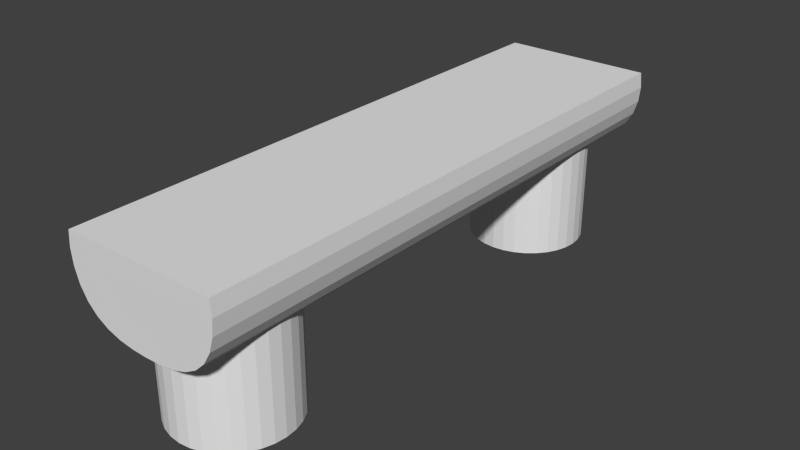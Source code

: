 # Source: tuoli.blend  (saved by Blender 2.76.0; exported with 4.5.12 LTS)
import bpy
from mathutils import Matrix  # noqa: F401  (used for matrix-valued properties, if any)

bpy.ops.wm.read_factory_settings(use_empty=True)
scene = bpy.context.scene
scene.name = 'Scene'

# ---- collections
col_collection_1 = bpy.data.collections.new('Collection 1'); scene.collection.children.link(col_collection_1)

# ---- materials (node trees are filled in below, after node groups)
mat_istuin = bpy.data.materials.new('istuin')
mat_istuin.alpha_threshold = 0.0
mat_istuin.use_transparent_shadow = False
mat_istuin.roughness = 0.5
mat_jalat = bpy.data.materials.new('JALAT')
mat_jalat.alpha_threshold = 0.0
mat_jalat.use_transparent_shadow = False
mat_jalat.roughness = 0.5

# ---- material node trees

# ---- world
world_world = bpy.data.worlds.new('World'); scene.world = world_world
world_world.color = (0.05088, 0.05088, 0.05088)
world_world.use_sun_shadow = False
world_world.sun_shadow_jitter_overblur = 0.0
world_world.cycles.sampling_method = 'MANUAL'
world_world.cycles.sample_map_resolution = 256

# ---- meshes
me_cylinder_002 = bpy.data.meshes.new('Cylinder.002')
me_cylinder_002.from_pydata([(-4.649e-16, 0.8255, -3.268), (7.212e-16, 0.8255, 4.074), (0.1951, 0.8186, -3.268), (0.1951, 0.8186, 4.074), (0.3827, 0.7921, -3.268), (0.3827, 0.7921, 4.074), (0.5556, 0.7389, -3.268), (0.5556, 0.7389, 4.074), (0.7071, 0.6537, -3.268), (0.7071, 0.6537, 4.074), (0.8315, 0.5338, -3.268), (0.8315, 0.5338, 4.074), (0.9239, 0.3794, -3.268), (0.9239, 0.3794, 4.074), (0.9808, 0.1951, -3.268), (0.9808, 0.1951, 4.074), (1.0, -9.573e-08, -3.268), (1.0, 3.075e-07, 4.074), (0.9808, -0.1951, -3.268), (0.9808, -0.1951, 4.074), (-0.9808, -0.1951, -3.268), (-0.9808, -0.1951, 4.074), (-1.0, 7.944e-07, -3.268), (-1.0, 1.198e-06, 4.074), (-0.9808, 0.1951, -3.268), (-0.9808, 0.1951, 4.074), (-0.9239, 0.3794, -3.268), (-0.9239, 0.3794, 4.074), (-0.8315, 0.5338, -3.268), (-0.8315, 0.5338, 4.074), (-0.7071, 0.6537, -3.268), (-0.7071, 0.6537, 4.074), (-0.5556, 0.7389, -3.268), (-0.5556, 0.7389, 4.074), (-0.3827, 0.7921, -3.268), (-0.3827, 0.7921, 4.074), (-0.1951, 0.8186, -3.268), (-0.1951, 0.8186, 4.074)], [], [(0, 1, 3, 2), (2, 3, 5, 4), (4, 5, 7, 6), (6, 7, 9, 8), (8, 9, 11, 10), (10, 11, 13, 12), (12, 13, 15, 14), (14, 15, 17, 16), (16, 17, 19, 18), (20, 21, 23, 22), (22, 23, 25, 24), (24, 25, 27, 26), (26, 27, 29, 28), (28, 29, 31, 30), (30, 31, 33, 32), (32, 33, 35, 34), (36, 37, 1, 0), (34, 35, 37, 36), (0, 2, 4, 6, 8, 10, 12, 14, 16, 18, 20, 22, 24, 26, 28, 30, 32, 34, 36), (1, 37, 35, 33, 31, 29, 27, 25, 23, 21, 19, 17, 15, 13, 11, 9, 7, 5, 3), (18, 19, 21, 20)])
_uv = me_cylinder_002.uv_layers.new(name='UVMap')
_uv.uv.foreach_set('vector', [0.106, 0.2682, 0.9024, 0.2682, 0.9024, 0.2894, 0.106, 0.2894, 0.106, 0.2894, 0.9024, 0.2894, 0.9024, 0.31, 0.106, 0.31, 0.106, 0.31, 0.9024, 0.31, 0.9024, 0.3296, 0.106, 0.3296, 0.106, 0.3296, 0.9024, 0.3296, 0.9024, 0.3484, 0.106, 0.3484, 0.106, 0.3484, 0.9024, 0.3484, 0.9024, 0.3672, 0.106, 0.3672, 0.106, 0.3672, 0.9024, 0.3672, 0.9024, 0.3867, 0.106, 0.3867, 0.106, 0.02271, 0.9024, 0.02271, 0.9024, 0.04363, 0.106, 0.04363, 0.106, 0.04363, 0.9024, 0.04363, 0.9024, 0.0649, 0.106, 0.0649, 0.106, 0.0649, 0.9024, 0.0649, 0.9024, 0.08616, 0.106, 0.08616, 0.106, 0.08631, 0.9024, 0.08631, 0.9024, 0.1076, 0.106, 0.1076, 0.106, 0.1076, 0.9024, 0.1076, 0.9024, 0.1288, 0.106, 0.1288, 0.106, 0.1288, 0.9024, 0.1288, 0.9024, 0.1498, 0.106, 0.1498, 0.106, 0.1498, 0.9024, 0.1498, 0.9024, 0.1693, 0.106, 0.1693, 0.106, 0.1693, 0.9024, 0.1693, 0.9024, 0.188, 0.106, 0.188, 0.106, 0.188, 0.9024, 0.188, 0.9024, 0.2069, 0.106, 0.2069, 0.106, 0.2069, 0.9024, 0.2069, 0.9024, 0.2265, 0.106, 0.2265, 0.106, 0.2471, 0.9024, 0.2471, 0.9024, 0.2682, 0.106, 0.2682, 0.106, 0.2265, 0.9024, 0.2265, 0.9024, 0.2471, 0.106, 0.2471, 0.3614, 0.2272, 0.3854, 0.2278, 0.4085, 0.2308, 0.4298, 0.2372, 0.4486, 0.2474, 0.464, 0.262, 0.4756, 0.2809, 0.4828, 0.3035, 0.4854, 0.3274, 0.4833, 0.3514, 0.2422, 0.354, 0.2396, 0.33, 0.2417, 0.306, 0.2484, 0.2833, 0.2596, 0.2642, 0.2747, 0.2493, 0.2932, 0.2386, 0.3144, 0.2318, 0.3375, 0.2283, 0.4956, 0.6259, 0.5222, 0.6266, 0.5478, 0.6299, 0.5714, 0.6369, 0.5922, 0.6483, 0.6093, 0.6645, 0.6221, 0.6853, 0.6301, 0.7104, 0.633, 0.7369, 0.6307, 0.7635, 0.3636, 0.7663, 0.3607, 0.7398, 0.363, 0.7132, 0.3705, 0.688, 0.3828, 0.6668, 0.3996, 0.6503, 0.4201, 0.6385, 0.4436, 0.631, 0.4691, 0.6272, 0.06496, 0.01484, 0.96, 0.01485, 0.96, 0.206, 0.06496, 0.206])
me_cylinder_002.materials.append(mat_istuin)
me_cylinder_002.use_remesh_preserve_volume = False
me_cylinder_002.use_remesh_preserve_attributes = False
me_cylinder_002.use_mirror_vertex_groups = False
me_cylinder_002.update()
me_cylinder_001 = bpy.data.meshes.new('Cylinder.001')
me_cylinder_001.from_pydata([(0.0, 1.0, -1.0), (0.0, 1.0, 1.0), (0.1951, 0.9808, -1.0), (0.1951, 0.9808, 1.0), (0.3827, 0.9239, -1.0), (0.3827, 0.9239, 1.0), (0.5556, 0.8315, -1.0), (0.5556, 0.8315, 1.0), (0.7071, 0.7071, -1.0), (0.7071, 0.7071, 1.0), (0.8315, 0.5556, -1.0), (0.8315, 0.5556, 1.0), (0.9239, 0.3827, -1.0), (0.9239, 0.3827, 1.0), (0.9808, 0.1951, -1.0), (0.9808, 0.1951, 1.0), (1.0, 7.55e-08, -1.0), (1.0, 7.55e-08, 1.0), (0.9808, -0.1951, -1.0), (0.9808, -0.1951, 1.0), (0.9239, -0.3827, -1.0), (0.9239, -0.3827, 1.0), (0.8315, -0.5556, -1.0), (0.8315, -0.5556, 1.0), (0.7071, -0.7071, -1.0), (0.7071, -0.7071, 1.0), (0.5556, -0.8315, -1.0), (0.5556, -0.8315, 1.0), (0.3827, -0.9239, -1.0), (0.3827, -0.9239, 1.0), (0.1951, -0.9808, -1.0), (0.1951, -0.9808, 1.0), (-3.258e-07, -1.0, -1.0), (-3.258e-07, -1.0, 1.0), (-0.1951, -0.9808, -1.0), (-0.1951, -0.9808, 1.0), (-0.3827, -0.9239, -1.0), (-0.3827, -0.9239, 1.0), (-0.5556, -0.8315, -1.0), (-0.5556, -0.8315, 1.0), (-0.7071, -0.7071, -1.0), (-0.7071, -0.7071, 1.0), (-0.8315, -0.5556, -1.0), (-0.8315, -0.5556, 1.0), (-0.9239, -0.3827, -1.0), (-0.9239, -0.3827, 1.0), (-0.9808, -0.1951, -1.0), (-0.9808, -0.1951, 1.0), (-1.0, 9.656e-07, -1.0), (-1.0, 9.656e-07, 1.0), (-0.9808, 0.1951, -1.0), (-0.9808, 0.1951, 1.0), (-0.9239, 0.3827, -1.0), (-0.9239, 0.3827, 1.0), (-0.8315, 0.5556, -1.0), (-0.8315, 0.5556, 1.0), (-0.7071, 0.7071, -1.0), (-0.7071, 0.7071, 1.0), (-0.5556, 0.8315, -1.0), (-0.5556, 0.8315, 1.0), (-0.3827, 0.9239, -1.0), (-0.3827, 0.9239, 1.0), (-0.1951, 0.9808, -1.0), (-0.1951, 0.9808, 1.0)], [], [(0, 1, 3, 2), (2, 3, 5, 4), (4, 5, 7, 6), (6, 7, 9, 8), (8, 9, 11, 10), (10, 11, 13, 12), (12, 13, 15, 14), (14, 15, 17, 16), (16, 17, 19, 18), (18, 19, 21, 20), (20, 21, 23, 22), (22, 23, 25, 24), (24, 25, 27, 26), (26, 27, 29, 28), (28, 29, 31, 30), (30, 31, 33, 32), (32, 33, 35, 34), (34, 35, 37, 36), (36, 37, 39, 38), (38, 39, 41, 40), (40, 41, 43, 42), (42, 43, 45, 44), (44, 45, 47, 46), (46, 47, 49, 48), (48, 49, 51, 50), (50, 51, 53, 52), (52, 53, 55, 54), (54, 55, 57, 56), (56, 57, 59, 58), (58, 59, 61, 60), (3, 1, 63, 61, 59, 57, 55, 53, 51, 49, 47, 45, 43, 41, 39, 37, 35, 33, 31, 29, 27, 25, 23, 21, 19, 17, 15, 13, 11, 9, 7, 5), (62, 63, 1, 0), (60, 61, 63, 62), (0, 2, 4, 6, 8, 10, 12, 14, 16, 18, 20, 22, 24, 26, 28, 30, 32, 34, 36, 38, 40, 42, 44, 46, 48, 50, 52, 54, 56, 58, 60, 62)])
_uv = me_cylinder_001.uv_layers.new(name='UVMap')
_uv.uv.foreach_set('vector', [0.2642, 0.1832, 0.2642, 0.4902, 0.2341, 0.4902, 0.2341, 0.1832, 0.2341, 0.1832, 0.2341, 0.4902, 0.204, 0.4902, 0.204, 0.1832, 0.204, 0.1832, 0.204, 0.4902, 0.1739, 0.4902, 0.1739, 0.1832, 0.1739, 0.1832, 0.1739, 0.4902, 0.1438, 0.4902, 0.1438, 0.1832, 0.1438, 0.1832, 0.1438, 0.4902, 0.1137, 0.4902, 0.1137, 0.1832, 0.1137, 0.1832, 0.1137, 0.4902, 0.0836, 0.4902, 0.0836, 0.1832, 0.0836, 0.1832, 0.0836, 0.4902, 0.0535, 0.4902, 0.05351, 0.1832, 0.05351, 0.1832, 0.0535, 0.4902, 0.02341, 0.4902, 0.02341, 0.1832, 0.9864, 0.1832, 0.9864, 0.4902, 0.9563, 0.4902, 0.9563, 0.1832, 0.9563, 0.1832, 0.9563, 0.4902, 0.9262, 0.4902, 0.9262, 0.1832, 0.9262, 0.1832, 0.9262, 0.4902, 0.8961, 0.4902, 0.8961, 0.1832, 0.8961, 0.1832, 0.8961, 0.4902, 0.8661, 0.4902, 0.8661, 0.1832, 0.8661, 0.1832, 0.8661, 0.4902, 0.836, 0.4902, 0.836, 0.1832, 0.836, 0.1832, 0.836, 0.4902, 0.8059, 0.4902, 0.8059, 0.1832, 0.8059, 0.1832, 0.8059, 0.4902, 0.7758, 0.4902, 0.7758, 0.1832, 0.7758, 0.1832, 0.7758, 0.4902, 0.7457, 0.4902, 0.7457, 0.1832, 0.7457, 0.1832, 0.7457, 0.4902, 0.7156, 0.4902, 0.7156, 0.1832, 0.7156, 0.1832, 0.7156, 0.4902, 0.6855, 0.4902, 0.6855, 0.1832, 0.6855, 0.1832, 0.6855, 0.4902, 0.6554, 0.4902, 0.6554, 0.1832, 0.6554, 0.1832, 0.6554, 0.4902, 0.6253, 0.4902, 0.6253, 0.1832, 0.6253, 0.1832, 0.6253, 0.4902, 0.5952, 0.4902, 0.5952, 0.1832, 0.5952, 0.1832, 0.5952, 0.4902, 0.5651, 0.4902, 0.5651, 0.1832, 0.5651, 0.1832, 0.5651, 0.4902, 0.535, 0.4902, 0.535, 0.1832, 0.535, 0.1832, 0.535, 0.4902, 0.5049, 0.4902, 0.5049, 0.1832, 0.5049, 0.1832, 0.5049, 0.4902, 0.4748, 0.4902, 0.4748, 0.1832, 0.4748, 0.1832, 0.4748, 0.4902, 0.4447, 0.4902, 0.4447, 0.1832, 0.4447, 0.1832, 0.4447, 0.4902, 0.4146, 0.4902, 0.4146, 0.1832, 0.4146, 0.1832, 0.4146, 0.4902, 0.3845, 0.4902, 0.3845, 0.1832, 0.3845, 0.1832, 0.3845, 0.4902, 0.3544, 0.4902, 0.3544, 0.1832, 0.3544, 0.1832, 0.3544, 0.4902, 0.3244, 0.4902, 0.3244, 0.1832, 0.5994, 0.5788, 0.5773, 0.6009, 0.5513, 0.6183, 0.5224, 0.6302, 0.4918, 0.6363, 0.4606, 0.6363, 0.4299, 0.6302, 0.401, 0.6183, 0.3751, 0.6009, 0.353, 0.5788, 0.3356, 0.5528, 0.3237, 0.524, 0.3176, 0.4933, 0.3176, 0.4621, 0.3237, 0.4315, 0.3356, 0.4026, 0.353, 0.3766, 0.3751, 0.3545, 0.401, 0.3372, 0.4299, 0.3252, 0.4606, 0.3191, 0.4918, 0.3191, 0.5224, 0.3252, 0.5513, 0.3372, 0.5773, 0.3545, 0.5994, 0.3766, 0.6167, 0.4026, 0.6287, 0.4315, 0.6348, 0.4621, 0.6348, 0.4933, 0.6287, 0.524, 0.6167, 0.5528, 0.2943, 0.1832, 0.2943, 0.4902, 0.2642, 0.4902, 0.2642, 0.1832, 0.3244, 0.1832, 0.3244, 0.4902, 0.2943, 0.4902, 0.2943, 0.1832, 0.05762, 0.3545, 0.0836, 0.3372, 0.1125, 0.3252, 0.1431, 0.3191, 0.1743, 0.3191, 0.205, 0.3252, 0.2339, 0.3372, 0.2598, 0.3545, 0.2819, 0.3766, 0.2993, 0.4026, 0.3112, 0.4315, 0.3173, 0.4621, 0.3173, 0.4933, 0.3112, 0.524, 0.2993, 0.5528, 0.2819, 0.5788, 0.2598, 0.6009, 0.2339, 0.6183, 0.205, 0.6302, 0.1743, 0.6363, 0.1431, 0.6363, 0.1125, 0.6302, 0.0836, 0.6183, 0.05762, 0.6009, 0.03553, 0.5788, 0.01817, 0.5528, 0.006215, 0.524, 0.0001199, 0.4933, 0.0001199, 0.4621, 0.006215, 0.4315, 0.01817, 0.4026, 0.03553, 0.3766])
me_cylinder_001.materials.append(mat_jalat)
me_cylinder_001.use_remesh_preserve_volume = False
me_cylinder_001.use_remesh_preserve_attributes = False
me_cylinder_001.use_mirror_vertex_groups = False
me_cylinder_001.update()
me_cylinder = bpy.data.meshes.new('Cylinder')
me_cylinder.from_pydata([(0.0, 1.0, -1.0), (0.0, 1.0, 1.0), (0.1951, 0.9808, -1.0), (0.1951, 0.9808, 1.0), (0.3827, 0.9239, -1.0), (0.3827, 0.9239, 1.0), (0.5556, 0.8315, -1.0), (0.5556, 0.8315, 1.0), (0.7071, 0.7071, -1.0), (0.7071, 0.7071, 1.0), (0.8315, 0.5556, -1.0), (0.8315, 0.5556, 1.0), (0.9239, 0.3827, -1.0), (0.9239, 0.3827, 1.0), (0.9808, 0.1951, -1.0), (0.9808, 0.1951, 1.0), (1.0, 7.55e-08, -1.0), (1.0, 7.55e-08, 1.0), (0.9808, -0.1951, -1.0), (0.9808, -0.1951, 1.0), (0.9239, -0.3827, -1.0), (0.9239, -0.3827, 1.0), (0.8315, -0.5556, -1.0), (0.8315, -0.5556, 1.0), (0.7071, -0.7071, -1.0), (0.7071, -0.7071, 1.0), (0.5556, -0.8315, -1.0), (0.5556, -0.8315, 1.0), (0.3827, -0.9239, -1.0), (0.3827, -0.9239, 1.0), (0.1951, -0.9808, -1.0), (0.1951, -0.9808, 1.0), (-3.258e-07, -1.0, -1.0), (-3.258e-07, -1.0, 1.0), (-0.1951, -0.9808, -1.0), (-0.1951, -0.9808, 1.0), (-0.3827, -0.9239, -1.0), (-0.3827, -0.9239, 1.0), (-0.5556, -0.8315, -1.0), (-0.5556, -0.8315, 1.0), (-0.7071, -0.7071, -1.0), (-0.7071, -0.7071, 1.0), (-0.8315, -0.5556, -1.0), (-0.8315, -0.5556, 1.0), (-0.9239, -0.3827, -1.0), (-0.9239, -0.3827, 1.0), (-0.9808, -0.1951, -1.0), (-0.9808, -0.1951, 1.0), (-1.0, 9.656e-07, -1.0), (-1.0, 9.656e-07, 1.0), (-0.9808, 0.1951, -1.0), (-0.9808, 0.1951, 1.0), (-0.9239, 0.3827, -1.0), (-0.9239, 0.3827, 1.0), (-0.8315, 0.5556, -1.0), (-0.8315, 0.5556, 1.0), (-0.7071, 0.7071, -1.0), (-0.7071, 0.7071, 1.0), (-0.5556, 0.8315, -1.0), (-0.5556, 0.8315, 1.0), (-0.3827, 0.9239, -1.0), (-0.3827, 0.9239, 1.0), (-0.1951, 0.9808, -1.0), (-0.1951, 0.9808, 1.0)], [], [(0, 1, 3, 2), (2, 3, 5, 4), (4, 5, 7, 6), (6, 7, 9, 8), (8, 9, 11, 10), (10, 11, 13, 12), (12, 13, 15, 14), (14, 15, 17, 16), (16, 17, 19, 18), (18, 19, 21, 20), (20, 21, 23, 22), (22, 23, 25, 24), (24, 25, 27, 26), (26, 27, 29, 28), (28, 29, 31, 30), (30, 31, 33, 32), (32, 33, 35, 34), (34, 35, 37, 36), (36, 37, 39, 38), (38, 39, 41, 40), (40, 41, 43, 42), (42, 43, 45, 44), (44, 45, 47, 46), (46, 47, 49, 48), (48, 49, 51, 50), (50, 51, 53, 52), (52, 53, 55, 54), (54, 55, 57, 56), (56, 57, 59, 58), (58, 59, 61, 60), (3, 1, 63, 61, 59, 57, 55, 53, 51, 49, 47, 45, 43, 41, 39, 37, 35, 33, 31, 29, 27, 25, 23, 21, 19, 17, 15, 13, 11, 9, 7, 5), (62, 63, 1, 0), (60, 61, 63, 62), (0, 2, 4, 6, 8, 10, 12, 14, 16, 18, 20, 22, 24, 26, 28, 30, 32, 34, 36, 38, 40, 42, 44, 46, 48, 50, 52, 54, 56, 58, 60, 62)])
_uv = me_cylinder.uv_layers.new(name='UVMap')
_uv.uv.foreach_set('vector', [0.2642, 0.1832, 0.2642, 0.4902, 0.2341, 0.4902, 0.2341, 0.1832, 0.2341, 0.1832, 0.2341, 0.4902, 0.204, 0.4902, 0.204, 0.1832, 0.204, 0.1832, 0.204, 0.4902, 0.1739, 0.4902, 0.1739, 0.1832, 0.1739, 0.1832, 0.1739, 0.4902, 0.1438, 0.4902, 0.1438, 0.1832, 0.1438, 0.1832, 0.1438, 0.4902, 0.1137, 0.4902, 0.1137, 0.1832, 0.1137, 0.1832, 0.1137, 0.4902, 0.0836, 0.4902, 0.0836, 0.1832, 0.0836, 0.1832, 0.0836, 0.4902, 0.0535, 0.4902, 0.05351, 0.1832, 0.05351, 0.1832, 0.0535, 0.4902, 0.02341, 0.4902, 0.02341, 0.1832, 0.9864, 0.1832, 0.9864, 0.4902, 0.9563, 0.4902, 0.9563, 0.1832, 0.9563, 0.1832, 0.9563, 0.4902, 0.9262, 0.4902, 0.9262, 0.1832, 0.9262, 0.1832, 0.9262, 0.4902, 0.8961, 0.4902, 0.8961, 0.1832, 0.8961, 0.1832, 0.8961, 0.4902, 0.8661, 0.4902, 0.8661, 0.1832, 0.8661, 0.1832, 0.8661, 0.4902, 0.836, 0.4902, 0.836, 0.1832, 0.836, 0.1832, 0.836, 0.4902, 0.8059, 0.4902, 0.8059, 0.1832, 0.8059, 0.1832, 0.8059, 0.4902, 0.7758, 0.4902, 0.7758, 0.1832, 0.7758, 0.1832, 0.7758, 0.4902, 0.7457, 0.4902, 0.7457, 0.1832, 0.7457, 0.1832, 0.7457, 0.4902, 0.7156, 0.4902, 0.7156, 0.1832, 0.7156, 0.1832, 0.7156, 0.4902, 0.6855, 0.4902, 0.6855, 0.1832, 0.6855, 0.1832, 0.6855, 0.4902, 0.6554, 0.4902, 0.6554, 0.1832, 0.6554, 0.1832, 0.6554, 0.4902, 0.6253, 0.4902, 0.6253, 0.1832, 0.6253, 0.1832, 0.6253, 0.4902, 0.5952, 0.4902, 0.5952, 0.1832, 0.5952, 0.1832, 0.5952, 0.4902, 0.5651, 0.4902, 0.5651, 0.1832, 0.5651, 0.1832, 0.5651, 0.4902, 0.535, 0.4902, 0.535, 0.1832, 0.535, 0.1832, 0.535, 0.4902, 0.5049, 0.4902, 0.5049, 0.1832, 0.5049, 0.1832, 0.5049, 0.4902, 0.4748, 0.4902, 0.4748, 0.1832, 0.4748, 0.1832, 0.4748, 0.4902, 0.4447, 0.4902, 0.4447, 0.1832, 0.4447, 0.1832, 0.4447, 0.4902, 0.4146, 0.4902, 0.4146, 0.1832, 0.4146, 0.1832, 0.4146, 0.4902, 0.3845, 0.4902, 0.3845, 0.1832, 0.3845, 0.1832, 0.3845, 0.4902, 0.3544, 0.4902, 0.3544, 0.1832, 0.3544, 0.1832, 0.3544, 0.4902, 0.3244, 0.4902, 0.3244, 0.1832, 0.5994, 0.5788, 0.5773, 0.6009, 0.5513, 0.6183, 0.5224, 0.6302, 0.4918, 0.6363, 0.4606, 0.6363, 0.4299, 0.6302, 0.401, 0.6183, 0.3751, 0.6009, 0.353, 0.5788, 0.3356, 0.5528, 0.3237, 0.524, 0.3176, 0.4933, 0.3176, 0.4621, 0.3237, 0.4315, 0.3356, 0.4026, 0.353, 0.3766, 0.3751, 0.3545, 0.401, 0.3372, 0.4299, 0.3252, 0.4606, 0.3191, 0.4918, 0.3191, 0.5224, 0.3252, 0.5513, 0.3372, 0.5773, 0.3545, 0.5994, 0.3766, 0.6167, 0.4026, 0.6287, 0.4315, 0.6348, 0.4621, 0.6348, 0.4933, 0.6287, 0.524, 0.6167, 0.5528, 0.2943, 0.1832, 0.2943, 0.4902, 0.2642, 0.4902, 0.2642, 0.1832, 0.3244, 0.1832, 0.3244, 0.4902, 0.2943, 0.4902, 0.2943, 0.1832, 0.05762, 0.3545, 0.0836, 0.3372, 0.1125, 0.3252, 0.1431, 0.3191, 0.1743, 0.3191, 0.205, 0.3252, 0.2339, 0.3372, 0.2598, 0.3545, 0.2819, 0.3766, 0.2993, 0.4026, 0.3112, 0.4315, 0.3173, 0.4621, 0.3173, 0.4933, 0.3112, 0.524, 0.2993, 0.5528, 0.2819, 0.5788, 0.2598, 0.6009, 0.2339, 0.6183, 0.205, 0.6302, 0.1743, 0.6363, 0.1431, 0.6363, 0.1125, 0.6302, 0.0836, 0.6183, 0.05762, 0.6009, 0.03553, 0.5788, 0.01817, 0.5528, 0.006215, 0.524, 0.0001199, 0.4933, 0.0001199, 0.4621, 0.006215, 0.4315, 0.01817, 0.4026, 0.03553, 0.3766])
me_cylinder.materials.append(mat_jalat)
me_cylinder.use_remesh_preserve_volume = False
me_cylinder.use_remesh_preserve_attributes = False
me_cylinder.use_mirror_vertex_groups = False
me_cylinder.update()

# ---- objects
ob_cylinder_002 = bpy.data.objects.new('Cylinder.002', me_cylinder_002)
ob_cylinder_001 = bpy.data.objects.new('Cylinder.001', me_cylinder_001)
ob_cylinder = bpy.data.objects.new('Cylinder', me_cylinder)

# ---- transforms, parenting, visibility, modifiers, constraints
ob_cylinder_002.location = (0.0, -0.4781, 2.007)
ob_cylinder_002.rotation_euler = (-1.571, -2.22e-16, 2.22e-16)
ob_cylinder_002.lineart.crease_threshold = 0.0
ob_cylinder_001.location = (0.0, 2.593, 0.8)
ob_cylinder_001.scale = (0.7551, 0.7551, 0.7551)
ob_cylinder_001.lineart.crease_threshold = 0.0
ob_cylinder.location = (0.0, -2.738, 0.8)
ob_cylinder.scale = (0.7551, 0.7551, 0.7551)
ob_cylinder.lineart.crease_threshold = 0.0

# ---- collection membership
col_collection_1.objects.link(ob_cylinder_002)
col_collection_1.objects.link(ob_cylinder_001)
col_collection_1.objects.link(ob_cylinder)

# ---- scene / render settings (as saved in the file)
scene.frame_start = 1; scene.frame_end = 250; scene.frame_set(1)
scene.render.engine = 'BLENDER_EEVEE_NEXT'
scene.render.resolution_percentage = 50
scene.render.dither_intensity = 0.0
scene.cycles.use_denoising = False
scene.cycles.samples = 10
scene.cycles.sampling_pattern = 'TABULATED_SOBOL'
scene.cycles.light_sampling_threshold = 0.0
scene.cycles.use_adaptive_sampling = False
scene.cycles.use_light_tree = False
scene.cycles.blur_glossy = 0.0
scene.cycles.pixel_filter_type = 'GAUSSIAN'
scene.cycles.sample_clamp_indirect = 0.0
scene.view_settings.view_transform = 'Standard'
bpy.context.view_layer.update()

# ---- added for rendering (the .blend has no active camera and no usable light): camera, sun
cam_auto = bpy.data.cameras.new('AutoCamera')
cam_auto.lens = 50.0
cam_auto.sensor_width = 36.0
cam_auto.clip_end = 1000.0
ob_auto_camera = bpy.data.objects.new('AutoCamera', cam_auto)
scene.collection.objects.link(ob_auto_camera)
ob_auto_camera.location = (7.31756, -8.85634, 6.97735)
ob_auto_camera.rotation_euler = (1.09748, -7.21219e-08, 0.694738)
scene.camera = ob_auto_camera
light_auto_sun = bpy.data.lights.new('AutoSun', 'SUN')
light_auto_sun.energy = 3.0
light_auto_sun.angle = 0.0523599
ob_auto_sun = bpy.data.objects.new('AutoSun', light_auto_sun)
scene.collection.objects.link(ob_auto_sun)
ob_auto_sun.rotation_euler = (0.872665, 0.174533, 0.523599)
bpy.context.view_layer.update()
